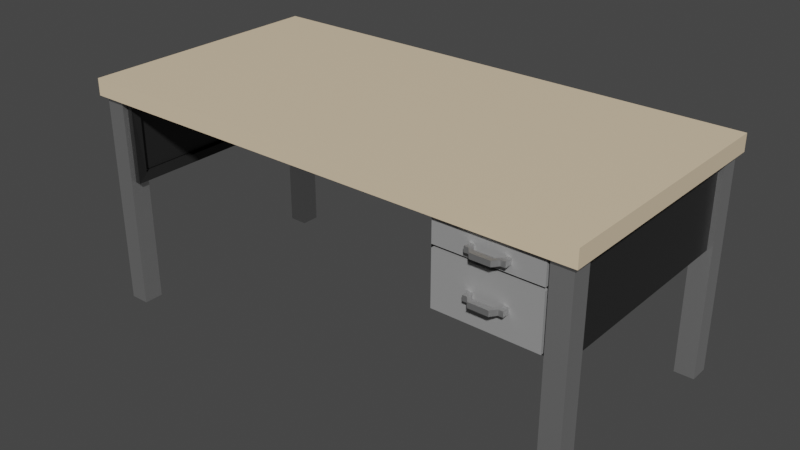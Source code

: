 # Source: Table.blend  (saved by Blender 2.83.18; exported with 4.5.12 LTS)
import bpy
from mathutils import Matrix  # noqa: F401  (used for matrix-valued properties, if any)

bpy.ops.wm.read_factory_settings(use_empty=True)
scene = bpy.context.scene
scene.name = 'Scene'

# ---- collections
col_collection = bpy.data.collections.new('Collection'); scene.collection.children.link(col_collection)

# ---- materials (node trees are filled in below, after node groups)
mat_material_002 = bpy.data.materials.new('Material.002')
mat_material_002.use_transparent_shadow = False
mat_material_001 = bpy.data.materials.new('Material.001')
mat_material_001.use_transparent_shadow = False
mat_material = bpy.data.materials.new('Material')
mat_material.alpha_threshold = 0.0
mat_material.use_transparent_shadow = False
mat_material.line_color = (0.0, 0.0, 0.0, 1.0)
mat_material_003 = bpy.data.materials.new('Material.003')
mat_material_003.use_transparent_shadow = False

# ---- material node trees
mat_material_002.use_nodes = True; mat_material_002.node_tree.nodes.clear()
_N = mat_material_002.node_tree.nodes; _L = mat_material_002.node_tree.links
n0 = _N.new('ShaderNodeBsdfPrincipled'); n0.name = 'Principled BSDF'; n0.location = (10, 300)
n0.distribution = 'GGX'
n0.subsurface_method = 'BURLEY'
n0.inputs[0].default_value = (0.8, 0.64, 0.44, 1.0)
n0.inputs[3].default_value = 1.45
n0.inputs[27].default_value = (0.0, 0.0, 0.0, 1.0)
n0.inputs[28].default_value = 1.0
n1 = _N.new('ShaderNodeOutputMaterial'); n1.name = 'Material Output'; n1.location = (300, 300)
_L.new(n0.outputs[0], n1.inputs[0])
n1.is_active_output = True
mat_material_001.use_nodes = True; mat_material_001.node_tree.nodes.clear()
_N = mat_material_001.node_tree.nodes; _L = mat_material_001.node_tree.links
n0 = _N.new('ShaderNodeBsdfPrincipled'); n0.name = 'Principled BSDF'; n0.location = (10, 300)
n0.distribution = 'GGX'
n0.subsurface_method = 'BURLEY'
n0.inputs[1].default_value = 1.0
n0.inputs[3].default_value = 1.45
n0.inputs[27].default_value = (0.0, 0.0, 0.0, 1.0)
n0.inputs[28].default_value = 1.0
n1 = _N.new('ShaderNodeOutputMaterial'); n1.name = 'Material Output'; n1.location = (300, 300)
_L.new(n0.outputs[0], n1.inputs[0])
n1.is_active_output = True
mat_material.use_nodes = True; mat_material.node_tree.nodes.clear()
_N = mat_material.node_tree.nodes; _L = mat_material.node_tree.links
n0 = _N.new('ShaderNodeOutputMaterial'); n0.name = 'Material Output'; n0.location = (300, 300)
n1 = _N.new('ShaderNodeBsdfPrincipled'); n1.name = 'Principled BSDF'; n1.location = (10, 300)
n1.distribution = 'GGX'
n1.subsurface_method = 'BURLEY'
n1.inputs[0].default_value = (0.01885, 0.01885, 0.01885, 1.0)
n1.inputs[2].default_value = 0.4
n1.inputs[3].default_value = 1.45
n1.inputs[27].default_value = (0.0, 0.0, 0.0, 1.0)
n1.inputs[28].default_value = 1.0
_L.new(n1.outputs[0], n0.inputs[0])
n0.is_active_output = True
mat_material_003.use_nodes = True; mat_material_003.node_tree.nodes.clear()
_N = mat_material_003.node_tree.nodes; _L = mat_material_003.node_tree.links
n0 = _N.new('ShaderNodeBsdfPrincipled'); n0.name = 'Principled BSDF'; n0.location = (10, 300)
n0.distribution = 'GGX'
n0.subsurface_method = 'BURLEY'
n0.inputs[0].default_value = (0.3108, 0.3108, 0.3108, 1.0)
n0.inputs[3].default_value = 1.45
n0.inputs[27].default_value = (0.0, 0.0, 0.0, 1.0)
n0.inputs[28].default_value = 1.0
n1 = _N.new('ShaderNodeOutputMaterial'); n1.name = 'Material Output'; n1.location = (300, 300)
_L.new(n0.outputs[0], n1.inputs[0])
n1.is_active_output = True

# ---- world
world_world = bpy.data.worlds.new('World'); scene.world = world_world
world_world.use_nodes = True; world_world.node_tree.nodes.clear()
_N = world_world.node_tree.nodes; _L = world_world.node_tree.links
n0 = _N.new('ShaderNodeOutputWorld'); n0.name = 'World Output'; n0.location = (300, 300)
n1 = _N.new('ShaderNodeBackground'); n1.name = 'Background'; n1.location = (10, 300)
n1.inputs[0].default_value = (0.05088, 0.05088, 0.05088, 1.0)
_L.new(n1.outputs[0], n0.inputs[0])
n0.is_active_output = True
world_world.color = (0.05088, 0.05088, 0.05088)
world_world.use_sun_shadow = False
world_world.sun_shadow_jitter_overblur = 0.0

# ---- meshes
me_cube = bpy.data.meshes.new('Cube')
me_cube.from_pydata([(2.6, 1.3, 0.085), (2.6, 1.3, -0.085), (2.6, -1.3, 0.085), (2.6, -1.3, -0.085), (-2.6, 1.3, 0.085), (-2.6, 1.3, -0.085), (-2.6, -1.3, 0.085), (-2.6, -1.3, -0.085)], [], [(0, 4, 6, 2), (3, 2, 6, 7), (7, 6, 4, 5), (5, 1, 3, 7), (1, 0, 2, 3), (5, 4, 0, 1)])
me_cube.polygons.foreach_set('material_index', [1, 1, 1, 1, 1, 1])
_uv = me_cube.uv_layers.new(name='UVMap')
_uv.uv.foreach_set('vector', [0.625, 0.5, 0.875, 0.5, 0.875, 0.75, 0.625, 0.75, 0.375, 0.75, 0.625, 0.75, 0.625, 1.0, 0.375, 1.0, 0.375, 0.0, 0.625, 0.0, 0.625, 0.25, 0.375, 0.25, 0.125, 0.5, 0.375, 0.5, 0.375, 0.75, 0.125, 0.75, 0.375, 0.5, 0.625, 0.5, 0.625, 0.75, 0.375, 0.75, 0.375, 0.25, 0.625, 0.25, 0.625, 0.5, 0.375, 0.5])
me_cube.materials.append(None)
me_cube.materials.append(mat_material_002)
me_cube.use_remesh_preserve_volume = False
me_cube.use_remesh_preserve_attributes = False
me_cube.use_mirror_vertex_groups = False
me_cube.update()
me_cube_002 = bpy.data.meshes.new('Cube.002')
me_cube_002.from_pydata([(-0.1, -0.1, -0.95), (-0.1, -0.1, 0.95), (-0.1, 0.1, -0.95), (-0.1, 0.1, 0.95), (0.1, -0.1, -0.95), (0.1, -0.1, 0.95), (0.1, 0.1, -0.95), (0.1, 0.1, 0.95), (-0.1, -2.402, -0.95), (-0.1, -2.402, 0.95), (-0.1, -2.202, -0.95), (-0.1, -2.202, 0.95), (0.1, -2.402, -0.95), (0.1, -2.402, 0.95), (0.1, -2.202, -0.95), (0.1, -2.202, 0.95), (-5.0, -0.1, -0.9387), (-5.0, -0.1, 0.9613), (-5.0, 0.1, -0.9387), (-5.0, 0.1, 0.9613), (-4.8, -0.1, -0.9387), (-4.8, -0.1, 0.9613), (-4.8, 0.1, -0.9387), (-4.8, 0.1, 0.9613), (-5.0, -2.402, -0.9387), (-5.0, -2.402, 0.9613), (-5.0, -2.202, -0.9387), (-5.0, -2.202, 0.9613), (-4.8, -2.402, -0.9387), (-4.8, -2.402, 0.9613), (-4.8, -2.202, -0.9387), (-4.8, -2.202, 0.9613)], [], [(0, 1, 3, 2), (2, 3, 7, 6), (6, 7, 5, 4), (4, 5, 1, 0), (2, 6, 4, 0), (7, 3, 1, 5), (8, 9, 11, 10), (10, 11, 15, 14), (14, 15, 13, 12), (12, 13, 9, 8), (10, 14, 12, 8), (15, 11, 9, 13), (16, 17, 19, 18), (18, 19, 23, 22), (22, 23, 21, 20), (20, 21, 17, 16), (18, 22, 20, 16), (23, 19, 17, 21), (24, 25, 27, 26), (26, 27, 31, 30), (30, 31, 29, 28), (28, 29, 25, 24), (26, 30, 28, 24), (31, 27, 25, 29)])
_uv = me_cube_002.uv_layers.new(name='UVMap')
_uv.uv.foreach_set('vector', [0.375, 0.0, 0.625, 0.0, 0.625, 0.25, 0.375, 0.25, 0.375, 0.25, 0.625, 0.25, 0.625, 0.5, 0.375, 0.5, 0.375, 0.5, 0.625, 0.5, 0.625, 0.75, 0.375, 0.75, 0.375, 0.75, 0.625, 0.75, 0.625, 1.0, 0.375, 1.0, 0.125, 0.5, 0.375, 0.5, 0.375, 0.75, 0.125, 0.75, 0.625, 0.5, 0.875, 0.5, 0.875, 0.75, 0.625, 0.75, 0.375, 0.0, 0.625, 0.0, 0.625, 0.25, 0.375, 0.25, 0.375, 0.25, 0.625, 0.25, 0.625, 0.5, 0.375, 0.5, 0.375, 0.5, 0.625, 0.5, 0.625, 0.75, 0.375, 0.75, 0.375, 0.75, 0.625, 0.75, 0.625, 1.0, 0.375, 1.0, 0.125, 0.5, 0.375, 0.5, 0.375, 0.75, 0.125, 0.75, 0.625, 0.5, 0.875, 0.5, 0.875, 0.75, 0.625, 0.75, 0.375, 0.0, 0.625, 0.0, 0.625, 0.25, 0.375, 0.25, 0.375, 0.25, 0.625, 0.25, 0.625, 0.5, 0.375, 0.5, 0.375, 0.5, 0.625, 0.5, 0.625, 0.75, 0.375, 0.75, 0.375, 0.75, 0.625, 0.75, 0.625, 1.0, 0.375, 1.0, 0.125, 0.5, 0.375, 0.5, 0.375, 0.75, 0.125, 0.75, 0.625, 0.5, 0.875, 0.5, 0.875, 0.75, 0.625, 0.75, 0.375, 0.0, 0.625, 0.0, 0.625, 0.25, 0.375, 0.25, 0.375, 0.25, 0.625, 0.25, 0.625, 0.5, 0.375, 0.5, 0.375, 0.5, 0.625, 0.5, 0.625, 0.75, 0.375, 0.75, 0.375, 0.75, 0.625, 0.75, 0.625, 1.0, 0.375, 1.0, 0.125, 0.5, 0.375, 0.5, 0.375, 0.75, 0.125, 0.75, 0.625, 0.5, 0.875, 0.5, 0.875, 0.75, 0.625, 0.75])
me_cube_002.materials.append(mat_material_001)
me_cube_002.use_remesh_fix_poles = True
me_cube_002.use_remesh_preserve_attributes = False
me_cube_002.use_mirror_vertex_groups = False
me_cube_002.update()
me_cube_004 = bpy.data.meshes.new('Cube.004')
me_cube_004.from_pydata([(2.5, 1.192, 0.4295), (2.5, 1.192, -0.4295), (2.318, -1.192, 0.3995), (2.318, -1.192, -0.3888), (-2.5, 1.192, 0.4295), (-2.5, 1.192, -0.4295), (-2.5, -1.192, 0.4295), (-2.5, -1.192, -0.4295), (1.273, 1.192, -0.4131), (-2.302, 1.094, -0.3484), (1.273, -1.192, 0.4459), (-2.292, -1.192, 0.4295), (-2.292, -1.192, -0.4295), (1.273, -1.192, -0.4131), (-2.292, 1.192, 0.4295), (1.273, 1.192, 0.4459), (1.269, 1.192, 0.4357), (-2.292, 1.088, 0.3462), (-2.296, -1.192, 0.4193), (1.269, -1.192, 0.4357), (-2.292, 1.192, -0.4295), (-2.296, 1.192, 0.4193), (-2.302, -1.092, -0.3484), (-2.375, -1.092, -0.3472), (-2.292, -1.097, 0.3462), (-2.364, -1.097, 0.3474), (-2.375, 1.094, -0.3472), (-2.364, 1.088, 0.3474), (-2.361, -1.092, -0.3475), (-2.35, -1.097, 0.3471), (-2.361, 1.094, -0.3475), (-2.35, 1.088, 0.3471), (-2.349, -1.091, -0.3374), (-2.338, -1.096, 0.3572), (-2.349, 1.095, -0.3374), (-2.338, 1.089, 0.3572), (2.5, -1.192, 0.4295), (2.5, -1.192, -0.4295), (1.304, -1.192, -0.3831), (1.304, -1.192, 0.4052), (1.273, -1.192, 0.4459), (1.273, -1.192, -0.4131), (2.5, -1.192, 0.4295), (2.5, -1.192, -0.4295), (1.273, -1.192, 0.4459), (1.273, -1.192, -0.4131), (2.5, -1.192, 0.4295), (2.5, -1.192, -0.4295), (1.269, 1.192, 0.4157), (-2.295, 1.192, 0.3993), (-2.295, -1.192, 0.3993), (1.269, -1.192, 0.4157)], [], [(14, 4, 6, 11), (12, 11, 6, 7), (7, 6, 4, 5), (8, 1, 37, 13), (1, 0, 36, 37), (8, 15, 0, 1), (5, 4, 14, 20), (20, 14, 15, 8), (5, 20, 12, 7), (8, 13, 19, 16), (3, 2, 39, 38), (0, 15, 10, 36), (15, 14, 11, 10), (18, 21, 49, 50), (20, 8, 16, 21), (9, 17, 27, 26), (9, 22, 12, 20), (24, 17, 21, 18), (22, 24, 18, 12), (17, 9, 20, 21), (27, 25, 29, 31), (17, 24, 25, 27), (22, 9, 26, 23), (24, 22, 23, 25), (29, 28, 32, 33), (25, 23, 28, 29), (26, 27, 31, 30), (23, 26, 30, 28), (32, 34, 35, 33), (30, 31, 35, 34), (28, 30, 34, 32), (31, 29, 33, 35), (42, 43, 37, 36), (43, 41, 13, 37), (40, 42, 36, 10), (41, 40, 10, 13), (45, 44, 40, 41), (46, 47, 43, 42), (47, 45, 41, 43), (44, 46, 42, 40), (38, 39, 44, 45), (2, 3, 47, 46), (3, 38, 45, 47), (39, 2, 46, 44), (49, 48, 51, 50), (21, 16, 48, 49), (16, 19, 51, 48), (19, 18, 50, 51)])
_uv = me_cube_004.uv_layers.new(name='UVMap')
_uv.uv.foreach_set('vector', [0.8646, 0.5, 0.875, 0.5, 0.875, 0.75, 0.8646, 0.75, 0.375, 0.9896, 0.625, 0.9896, 0.625, 1.0, 0.375, 1.0, 0.375, 0.0, 0.625, 0.0, 0.625, 0.25, 0.375, 0.25, 0.2187, 0.5, 0.375, 0.5, 0.375, 0.75, 0.2187, 0.75, 0.375, 0.5, 0.625, 0.5, 0.625, 0.75, 0.375, 0.75, 0.375, 0.3437, 0.625, 0.3437, 0.625, 0.5, 0.375, 0.5, 0.375, 0.25, 0.625, 0.25, 0.625, 0.2604, 0.375, 0.2604, 0.375, 0.2604, 0.625, 0.2604, 0.625, 0.3437, 0.375, 0.3437, 0.125, 0.5, 0.1354, 0.5, 0.1354, 0.75, 0.125, 0.75, 0.2187, 0.5, 0.2187, 0.75, 0.2187, 0.75, 0.2187, 0.5, 0.3853, 0.7761, 0.6147, 0.7761, 0.6147, 0.8801, 0.3853, 0.8801, 0.625, 0.5, 0.7812, 0.5, 0.7812, 0.75, 0.625, 0.75, 0.7812, 0.5, 0.8646, 0.5, 0.8646, 0.75, 0.7812, 0.75, 0.1354, 0.75, 0.1354, 0.5, 0.1354, 0.5, 0.1354, 0.75, 0.375, 0.2604, 0.375, 0.3437, 0.375, 0.3437, 0.375, 0.2604, 0.1354, 0.5104, 0.1354, 0.5104, 0.1354, 0.5104, 0.1354, 0.5104, 0.1354, 0.5104, 0.1354, 0.7396, 0.1354, 0.75, 0.1354, 0.5, 0.1354, 0.7396, 0.1354, 0.5104, 0.1354, 0.5, 0.1354, 0.75, 0.1354, 0.7396, 0.1354, 0.7396, 0.1354, 0.75, 0.1354, 0.75, 0.1354, 0.5104, 0.1354, 0.5104, 0.1354, 0.5, 0.1354, 0.5, 0.1354, 0.5104, 0.1354, 0.7396, 0.1354, 0.7396, 0.1354, 0.5104, 0.1354, 0.5104, 0.1354, 0.7396, 0.1354, 0.7396, 0.1354, 0.5104, 0.1354, 0.7396, 0.1354, 0.5104, 0.1354, 0.5104, 0.1354, 0.7396, 0.1354, 0.7396, 0.1354, 0.7396, 0.1354, 0.7396, 0.1354, 0.7396, 0.1354, 0.7396, 0.1354, 0.7396, 0.1354, 0.7396, 0.1354, 0.7396, 0.1354, 0.7396, 0.1354, 0.7396, 0.1354, 0.7396, 0.1354, 0.7396, 0.1354, 0.5104, 0.1354, 0.5104, 0.1354, 0.5104, 0.1354, 0.5104, 0.1354, 0.7396, 0.1354, 0.5104, 0.1354, 0.5104, 0.1354, 0.7396, 0.1354, 0.7396, 0.1354, 0.5104, 0.1354, 0.5104, 0.1354, 0.7396, 0.1354, 0.5104, 0.1354, 0.5104, 0.1354, 0.5104, 0.1354, 0.5104, 0.1354, 0.7396, 0.1354, 0.5104, 0.1354, 0.5104, 0.1354, 0.7396, 0.1354, 0.5104, 0.1354, 0.7396, 0.1354, 0.7396, 0.1354, 0.5104, 0.625, 0.75, 0.625, 0.75, 0.625, 0.75, 0.625, 0.75, 0.375, 0.75, 0.375, 0.9062, 0.375, 0.9062, 0.375, 0.75, 0.625, 0.9062, 0.625, 0.75, 0.625, 0.75, 0.625, 0.9062, 0.375, 0.9062, 0.375, 0.9062, 0.375, 0.9062, 0.375, 0.9062, 0.375, 0.9062, 0.375, 0.9062, 0.375, 0.9062, 0.375, 0.9062, 0.625, 0.75, 0.625, 0.75, 0.625, 0.75, 0.625, 0.75, 0.375, 0.75, 0.375, 0.9062, 0.375, 0.9062, 0.375, 0.75, 0.625, 0.9062, 0.625, 0.75, 0.625, 0.75, 0.625, 0.9062, 0.3853, 0.8801, 0.6147, 0.8801, 0.625, 0.9062, 0.375, 0.9062, 0.6147, 0.7761, 0.3853, 0.7761, 0.375, 0.75, 0.625, 0.75, 0.3853, 0.7761, 0.3853, 0.8801, 0.375, 0.9062, 0.375, 0.75, 0.6147, 0.8801, 0.6147, 0.7761, 0.625, 0.75, 0.625, 0.9062, 0.1354, 0.5, 0.2187, 0.5, 0.2187, 0.75, 0.1354, 0.75, 0.375, 0.2604, 0.375, 0.3437, 0.375, 0.3437, 0.375, 0.2604, 0.2187, 0.5, 0.2187, 0.75, 0.2187, 0.75, 0.2187, 0.5, 0.0, 0.0, 0.0, 0.0, 0.0, 0.0, 0.0, 0.0])
me_cube_004.materials.append(mat_material)
me_cube_004.use_remesh_preserve_volume = False
me_cube_004.use_remesh_preserve_attributes = False
me_cube_004.use_mirror_vertex_groups = False
me_cube_004.update()
me_cube_005 = bpy.data.meshes.new('Cube.005')
me_cube_005.from_pydata([(-0.5078, -0.4, -0.113), (-0.5078, -0.4, 0.113), (-0.5078, 0.4, -0.113), (-0.5078, 0.4, 0.113), (0.5078, -0.4, -0.113), (0.5078, -0.4, 0.113), (0.5078, 0.4, -0.113), (0.5078, 0.4, 0.113)], [], [(0, 1, 3, 2), (2, 3, 7, 6), (6, 7, 5, 4), (4, 5, 1, 0), (2, 6, 4, 0), (7, 3, 1, 5)])
_uv = me_cube_005.uv_layers.new(name='UVMap')
_uv.uv.foreach_set('vector', [0.375, 0.0, 0.625, 0.0, 0.625, 0.25, 0.375, 0.25, 0.375, 0.25, 0.625, 0.25, 0.625, 0.5, 0.375, 0.5, 0.375, 0.5, 0.625, 0.5, 0.625, 0.75, 0.375, 0.75, 0.375, 0.75, 0.625, 0.75, 0.625, 1.0, 0.375, 1.0, 0.125, 0.5, 0.375, 0.5, 0.375, 0.75, 0.125, 0.75, 0.625, 0.5, 0.875, 0.5, 0.875, 0.75, 0.625, 0.75])
me_cube_005.materials.append(mat_material_003)
me_cube_005.use_remesh_fix_poles = True
me_cube_005.use_remesh_preserve_attributes = False
me_cube_005.use_mirror_vertex_groups = False
me_cube_005.update()
me_cube_006 = bpy.data.meshes.new('Cube.006')
me_cube_006.from_pydata([(-0.5078, -0.4, -0.265), (-0.5078, -0.4, 0.265), (-0.5078, 0.4, -0.265), (-0.5078, 0.4, 0.265), (0.5078, -0.4, -0.265), (0.5078, -0.4, 0.265), (0.5078, 0.4, -0.265), (0.5078, 0.4, 0.265)], [], [(0, 1, 3, 2), (2, 3, 7, 6), (6, 7, 5, 4), (4, 5, 1, 0), (2, 6, 4, 0), (7, 3, 1, 5)])
_uv = me_cube_006.uv_layers.new(name='UVMap')
_uv.uv.foreach_set('vector', [0.375, 0.0, 0.625, 0.0, 0.625, 0.25, 0.375, 0.25, 0.375, 0.25, 0.625, 0.25, 0.625, 0.5, 0.375, 0.5, 0.375, 0.5, 0.625, 0.5, 0.625, 0.75, 0.375, 0.75, 0.375, 0.75, 0.625, 0.75, 0.625, 1.0, 0.375, 1.0, 0.125, 0.5, 0.375, 0.5, 0.375, 0.75, 0.125, 0.75, 0.625, 0.5, 0.875, 0.5, 0.875, 0.75, 0.625, 0.75])
me_cube_006.materials.append(mat_material_003)
me_cube_006.use_remesh_fix_poles = True
me_cube_006.use_remesh_preserve_attributes = False
me_cube_006.use_mirror_vertex_groups = False
me_cube_006.update()
me_cube_007 = bpy.data.meshes.new('Cube.007')
me_cube_007.from_pydata([(-0.1119, -0.02649, -0.02649), (-0.1119, -0.02649, 0.02649), (-0.1119, 0.02649, -0.02649), (-0.1119, 0.02649, 0.02649), (0.2588, -0.02724, -0.02649), (0.2588, -0.02724, 0.02649), (0.2588, 0.02575, -0.02649), (0.2588, 0.02575, 0.02649), (0.2131, 0.02575, -0.02649), (0.1693, -0.03194, -0.02649), (-0.02238, -0.0312, -0.02649), (-0.06808, 0.02649, -0.02649), (-0.06808, 0.02649, 0.02649), (-0.02238, -0.0312, 0.02649), (0.1693, -0.03194, 0.02649), (0.2131, 0.02575, 0.02649), (-0.06808, -0.02649, -0.02649), (-0.02238, -0.08419, -0.02649), (0.1693, -0.08493, -0.02649), (0.2131, -0.02724, -0.02649), (0.2131, -0.02724, 0.02649), (0.1693, -0.08493, 0.02649), (-0.02238, -0.08419, 0.02649), (-0.06808, -0.02649, 0.02649), (-0.1119, 0.06683, 0.02649), (-0.1119, 0.06683, -0.02649), (-0.06808, 0.06683, -0.02649), (0.2131, 0.06608, 0.02649), (0.2588, 0.06608, 0.02649), (0.2588, 0.06608, -0.02649), (0.2131, 0.06608, -0.02649), (-0.06808, 0.06683, 0.02649), (-0.1119, -0.02649, -0.4367), (-0.1119, -0.02649, -0.3837), (-0.1119, 0.02649, -0.4367), (-0.1119, 0.02649, -0.3837), (0.2588, -0.02724, -0.4367), (0.2588, -0.02724, -0.3837), (0.2588, 0.02575, -0.4367), (0.2588, 0.02575, -0.3837), (0.2131, 0.02575, -0.4367), (0.1693, -0.03194, -0.4367), (-0.02238, -0.0312, -0.4367), (-0.06808, 0.02649, -0.4367), (-0.06808, 0.02649, -0.3837), (-0.02238, -0.0312, -0.3837), (0.1693, -0.03194, -0.3837), (0.2131, 0.02575, -0.3837), (-0.06808, -0.02649, -0.4367), (-0.02238, -0.08419, -0.4367), (0.1693, -0.08493, -0.4367), (0.2131, -0.02724, -0.4367), (0.2131, -0.02724, -0.3837), (0.1693, -0.08493, -0.3837), (-0.02238, -0.08419, -0.3837), (-0.06808, -0.02649, -0.3837), (-0.1119, 0.06683, -0.3837), (-0.1119, 0.06683, -0.4367), (-0.06808, 0.06683, -0.4367), (0.2131, 0.06608, -0.3837), (0.2588, 0.06608, -0.3837), (0.2588, 0.06608, -0.4367), (0.2131, 0.06608, -0.4367), (-0.06808, 0.06683, -0.3837)], [], [(0, 1, 3, 2), (6, 8, 30, 29), (6, 7, 5, 4), (16, 23, 1, 0), (8, 6, 4, 19), (12, 3, 1, 23), (7, 15, 20, 5), (15, 14, 21, 20), (14, 13, 22, 21), (13, 12, 23, 22), (2, 11, 16, 0), (11, 10, 17, 16), (10, 9, 18, 17), (9, 8, 19, 18), (4, 5, 20, 19), (19, 20, 21, 18), (18, 21, 22, 17), (17, 22, 23, 16), (2, 3, 24, 25), (11, 12, 13, 10), (10, 13, 14, 9), (9, 14, 15, 8), (30, 27, 28, 29), (25, 24, 31, 26), (8, 15, 27, 30), (7, 6, 29, 28), (11, 2, 25, 26), (12, 11, 26, 31), (3, 12, 31, 24), (15, 7, 28, 27), (32, 33, 35, 34), (38, 40, 62, 61), (38, 39, 37, 36), (48, 55, 33, 32), (40, 38, 36, 51), (44, 35, 33, 55), (39, 47, 52, 37), (47, 46, 53, 52), (46, 45, 54, 53), (45, 44, 55, 54), (34, 43, 48, 32), (43, 42, 49, 48), (42, 41, 50, 49), (41, 40, 51, 50), (36, 37, 52, 51), (51, 52, 53, 50), (50, 53, 54, 49), (49, 54, 55, 48), (34, 35, 56, 57), (43, 44, 45, 42), (42, 45, 46, 41), (41, 46, 47, 40), (62, 59, 60, 61), (57, 56, 63, 58), (40, 47, 59, 62), (39, 38, 61, 60), (43, 34, 57, 58), (44, 43, 58, 63), (35, 44, 63, 56), (47, 39, 60, 59)])
_uv = me_cube_007.uv_layers.new(name='UVMap')
_uv.uv.foreach_set('vector', [0.375, 0.0, 0.625, 0.0, 0.625, 0.25, 0.375, 0.25, 0.375, 0.5, 0.3239, 0.5, 0.3239, 0.5, 0.375, 0.5, 0.375, 0.5, 0.625, 0.5, 0.625, 0.75, 0.375, 0.75, 0.375, 0.9511, 0.625, 0.9511, 0.625, 1.0, 0.375, 1.0, 0.3239, 0.5, 0.375, 0.5, 0.375, 0.75, 0.3239, 0.75, 0.8261, 0.5, 0.875, 0.5, 0.875, 0.75, 0.8261, 0.75, 0.625, 0.5, 0.6761, 0.5, 0.6761, 0.75, 0.625, 0.75, 0.6761, 0.5, 0.7261, 0.5, 0.7261, 0.75, 0.6761, 0.75, 0.7261, 0.5, 0.7761, 0.5, 0.7761, 0.75, 0.7261, 0.75, 0.7761, 0.5, 0.8261, 0.5, 0.8261, 0.75, 0.7761, 0.75, 0.125, 0.5, 0.1739, 0.5, 0.1739, 0.75, 0.125, 0.75, 0.1739, 0.5, 0.2239, 0.5, 0.2239, 0.75, 0.1739, 0.75, 0.2239, 0.5, 0.2739, 0.5, 0.2739, 0.75, 0.2239, 0.75, 0.2739, 0.5, 0.3239, 0.5, 0.3239, 0.75, 0.2739, 0.75, 0.375, 0.75, 0.625, 0.75, 0.625, 0.8011, 0.375, 0.8011, 0.375, 0.8011, 0.625, 0.8011, 0.625, 0.8511, 0.375, 0.8511, 0.375, 0.8511, 0.625, 0.8511, 0.625, 0.9011, 0.375, 0.9011, 0.375, 0.9011, 0.625, 0.9011, 0.625, 0.9511, 0.375, 0.9511, 0.375, 0.25, 0.625, 0.25, 0.625, 0.25, 0.375, 0.25, 0.375, 0.2989, 0.625, 0.2989, 0.625, 0.3489, 0.375, 0.3489, 0.375, 0.3489, 0.625, 0.3489, 0.625, 0.3989, 0.375, 0.3989, 0.375, 0.3989, 0.625, 0.3989, 0.625, 0.4489, 0.375, 0.4489, 0.375, 0.4489, 0.625, 0.4489, 0.625, 0.5, 0.375, 0.5, 0.375, 0.25, 0.625, 0.25, 0.625, 0.2989, 0.375, 0.2989, 0.375, 0.4489, 0.625, 0.4489, 0.625, 0.4489, 0.375, 0.4489, 0.625, 0.5, 0.375, 0.5, 0.375, 0.5, 0.625, 0.5, 0.1739, 0.5, 0.125, 0.5, 0.125, 0.5, 0.1739, 0.5, 0.625, 0.2989, 0.375, 0.2989, 0.375, 0.2989, 0.625, 0.2989, 0.875, 0.5, 0.8261, 0.5, 0.8261, 0.5, 0.875, 0.5, 0.6761, 0.5, 0.625, 0.5, 0.625, 0.5, 0.6761, 0.5, 0.375, 0.0, 0.625, 0.0, 0.625, 0.25, 0.375, 0.25, 0.375, 0.5, 0.3239, 0.5, 0.3239, 0.5, 0.375, 0.5, 0.375, 0.5, 0.625, 0.5, 0.625, 0.75, 0.375, 0.75, 0.375, 0.9511, 0.625, 0.9511, 0.625, 1.0, 0.375, 1.0, 0.3239, 0.5, 0.375, 0.5, 0.375, 0.75, 0.3239, 0.75, 0.8261, 0.5, 0.875, 0.5, 0.875, 0.75, 0.8261, 0.75, 0.625, 0.5, 0.6761, 0.5, 0.6761, 0.75, 0.625, 0.75, 0.6761, 0.5, 0.7261, 0.5, 0.7261, 0.75, 0.6761, 0.75, 0.7261, 0.5, 0.7761, 0.5, 0.7761, 0.75, 0.7261, 0.75, 0.7761, 0.5, 0.8261, 0.5, 0.8261, 0.75, 0.7761, 0.75, 0.125, 0.5, 0.1739, 0.5, 0.1739, 0.75, 0.125, 0.75, 0.1739, 0.5, 0.2239, 0.5, 0.2239, 0.75, 0.1739, 0.75, 0.2239, 0.5, 0.2739, 0.5, 0.2739, 0.75, 0.2239, 0.75, 0.2739, 0.5, 0.3239, 0.5, 0.3239, 0.75, 0.2739, 0.75, 0.375, 0.75, 0.625, 0.75, 0.625, 0.8011, 0.375, 0.8011, 0.375, 0.8011, 0.625, 0.8011, 0.625, 0.8511, 0.375, 0.8511, 0.375, 0.8511, 0.625, 0.8511, 0.625, 0.9011, 0.375, 0.9011, 0.375, 0.9011, 0.625, 0.9011, 0.625, 0.9511, 0.375, 0.9511, 0.375, 0.25, 0.625, 0.25, 0.625, 0.25, 0.375, 0.25, 0.375, 0.2989, 0.625, 0.2989, 0.625, 0.3489, 0.375, 0.3489, 0.375, 0.3489, 0.625, 0.3489, 0.625, 0.3989, 0.375, 0.3989, 0.375, 0.3989, 0.625, 0.3989, 0.625, 0.4489, 0.375, 0.4489, 0.375, 0.4489, 0.625, 0.4489, 0.625, 0.5, 0.375, 0.5, 0.375, 0.25, 0.625, 0.25, 0.625, 0.2989, 0.375, 0.2989, 0.375, 0.4489, 0.625, 0.4489, 0.625, 0.4489, 0.375, 0.4489, 0.625, 0.5, 0.375, 0.5, 0.375, 0.5, 0.625, 0.5, 0.1739, 0.5, 0.125, 0.5, 0.125, 0.5, 0.1739, 0.5, 0.625, 0.2989, 0.375, 0.2989, 0.375, 0.2989, 0.625, 0.2989, 0.875, 0.5, 0.8261, 0.5, 0.8261, 0.5, 0.875, 0.5, 0.6761, 0.5, 0.625, 0.5, 0.625, 0.5, 0.6761, 0.5])
me_cube_007.materials.append(mat_material_001)
me_cube_007.use_remesh_fix_poles = True
me_cube_007.use_remesh_preserve_attributes = False
me_cube_007.use_mirror_vertex_groups = False
me_cube_007.update()

# ---- objects
ob_deskwood = bpy.data.objects.new('DeskWood', me_cube)
ob_legs = bpy.data.objects.new('Legs', me_cube_002)
ob_deskarmor = bpy.data.objects.new('DeskArmor', me_cube_004)
ob_drawertop = bpy.data.objects.new('DrawerTop', me_cube_005)
ob_drawerbot = bpy.data.objects.new('DrawerBot', me_cube_006)
ob_drawerhandles = bpy.data.objects.new('DrawerHandles', me_cube_007)

# ---- transforms, parenting, visibility, modifiers, constraints
ob_deskwood.location = (0.0, -2.651e-07, 2.261)
ob_deskwood.lock_location = (True, True, False)
ob_deskwood.lock_rotations_4d = False
ob_deskwood.empty_display_type = 'ARROWS'
ob_deskwood.lineart.crease_threshold = 0.0
ob_legs.location = (2.45, 1.157, 1.126)
ob_legs.scale = (1.0, 1.0, -1.181)
ob_legs.lock_location = (True, True, False)
ob_legs.lock_scale = (True, True, False)
ob_legs.lineart.crease_threshold = 0.0
ob_deskarmor.location = (0.0, -6.349e-09, 1.744)
ob_deskarmor.lock_location = (True, True, False)
ob_deskarmor.lock_rotations_4d = False
ob_deskarmor.empty_display_type = 'ARROWS'
ob_deskarmor.lineart.crease_threshold = 0.0
ob_drawertop.location = (1.817, -0.8429, 2.028)
ob_drawertop.lock_location = (True, True, False)
ob_drawertop.lock_scale = (True, True, True)
ob_drawertop.lineart.crease_threshold = 0.0
ob_drawerbot.location = (1.817, -0.8429, 1.617)
ob_drawerbot.lock_location = (True, True, False)
ob_drawerbot.lock_scale = (False, True, True)
ob_drawerbot.lineart.crease_threshold = 0.0
ob_drawerhandles.location = (1.775, -1.291, 2.023)
ob_drawerhandles.lock_location = (True, True, False)
ob_drawerhandles.lineart.crease_threshold = 0.0

# ---- collection membership
col_collection.objects.link(ob_deskwood)
col_collection.objects.link(ob_legs)
col_collection.objects.link(ob_deskarmor)
col_collection.objects.link(ob_drawertop)
col_collection.objects.link(ob_drawerbot)
col_collection.objects.link(ob_drawerhandles)

# ---- scene / render settings (as saved in the file)
scene.frame_start = 1; scene.frame_end = 250; scene.frame_set(1)
scene.render.engine = 'BLENDER_EEVEE_NEXT'
scene.cycles.use_denoising = False
scene.cycles.samples = 128
scene.cycles.sampling_pattern = 'TABULATED_SOBOL'
scene.cycles.use_adaptive_sampling = False
scene.cycles.use_light_tree = False
scene.view_settings.view_transform = 'Filmic'
bpy.context.view_layer.update()

# ---- added for rendering (the .blend has no active camera and no usable light): camera, sun
cam_auto = bpy.data.cameras.new('AutoCamera')
cam_auto.lens = 50.0
cam_auto.sensor_width = 36.0
cam_auto.clip_end = 1000.0
ob_auto_camera = bpy.data.objects.new('AutoCamera', cam_auto)
scene.collection.objects.link(ob_auto_camera)
ob_auto_camera.location = (5.83313, -7.03787, 5.83546)
ob_auto_camera.rotation_euler = (1.09748, -7.21219e-08, 0.694738)
scene.camera = ob_auto_camera
light_auto_sun = bpy.data.lights.new('AutoSun', 'SUN')
light_auto_sun.energy = 3.0
light_auto_sun.angle = 0.0523599
ob_auto_sun = bpy.data.objects.new('AutoSun', light_auto_sun)
scene.collection.objects.link(ob_auto_sun)
ob_auto_sun.rotation_euler = (0.872665, 0.174533, 0.523599)
bpy.context.view_layer.update()
